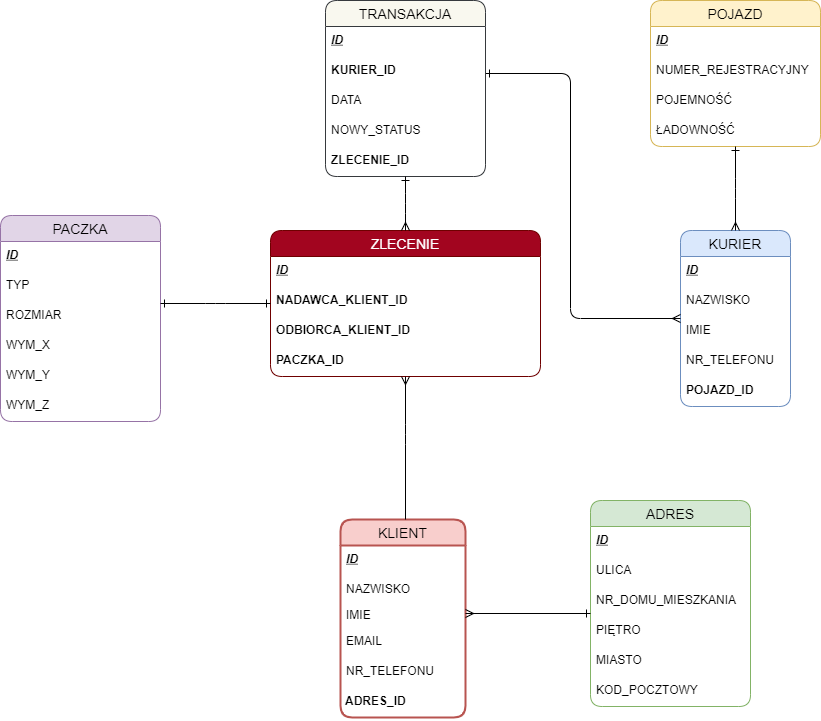

The diagram above was exported from draw.io. Its source (the exported page's mxGraphModel, read from the mxfile embedded in the PNG):
<mxGraphModel dx="1038" dy="489" grid="1" gridSize="10" guides="1" tooltips="1" connect="1" arrows="1" fold="1" page="0" pageScale="1" pageWidth="1169" pageHeight="827" background="none" math="0" shadow="0">
  <root>
    <mxCell id="0" />
    <mxCell id="1" parent="0" />
    <object label="KLIENT" placeholders="1" id="yWtfDCY7fMlx7n7QB2Mu-2">
      <mxCell style="swimlane;fontStyle=0;childLayout=stackLayout;horizontal=1;startSize=26;horizontalStack=0;resizeParent=1;resizeParentMax=0;resizeLast=0;collapsible=1;marginBottom=0;align=center;fontSize=14;rounded=1;shadow=0;fillColor=#f8cecc;strokeColor=#b85450;strokeWidth=2;swimlaneFillColor=#ffffff;" parent="1" vertex="1">
        <mxGeometry x="390" y="565" width="125" height="198" as="geometry">
          <mxRectangle x="390" y="565" width="50" height="26" as="alternateBounds" />
        </mxGeometry>
      </mxCell>
    </object>
    <mxCell id="MqITxnU-AFIlXHRTQ3YX-64" value="ID" style="text;spacingLeft=4;spacingRight=4;overflow=hidden;rotatable=0;points=[[0,0.5],[1,0.5]];portConstraint=eastwest;fontSize=12;rounded=0;shadow=0;fontStyle=7" parent="yWtfDCY7fMlx7n7QB2Mu-2" vertex="1">
      <mxGeometry y="26" width="125" height="30" as="geometry" />
    </mxCell>
    <mxCell id="yWtfDCY7fMlx7n7QB2Mu-4" value="NAZWISKO" style="text;strokeColor=none;align=left;verticalAlign=top;spacingLeft=4;spacingRight=4;overflow=hidden;rotatable=0;points=[[0,0.5],[1,0.5]];portConstraint=eastwest;" parent="yWtfDCY7fMlx7n7QB2Mu-2" vertex="1">
      <mxGeometry y="56" width="125" height="26" as="geometry" />
    </mxCell>
    <mxCell id="yWtfDCY7fMlx7n7QB2Mu-3" value="IMIE&#10;" style="text;strokeColor=none;align=left;verticalAlign=top;spacingLeft=4;spacingRight=4;overflow=hidden;rotatable=0;points=[[0,0.5],[1,0.5]];portConstraint=eastwest;" parent="yWtfDCY7fMlx7n7QB2Mu-2" vertex="1">
      <mxGeometry y="82" width="125" height="26" as="geometry" />
    </mxCell>
    <mxCell id="MqITxnU-AFIlXHRTQ3YX-75" value="EMAIL" style="text;strokeColor=none;spacingLeft=4;spacingRight=4;overflow=hidden;rotatable=0;points=[[0,0.5],[1,0.5]];portConstraint=eastwest;fontSize=12;rounded=0;shadow=0;" parent="yWtfDCY7fMlx7n7QB2Mu-2" vertex="1">
      <mxGeometry y="108" width="125" height="30" as="geometry" />
    </mxCell>
    <mxCell id="MqITxnU-AFIlXHRTQ3YX-74" value="NR_TELEFONU&#10;" style="text;strokeColor=none;spacingLeft=4;spacingRight=4;overflow=hidden;rotatable=0;points=[[0,0.5],[1,0.5]];portConstraint=eastwest;fontSize=12;rounded=0;shadow=0;" parent="yWtfDCY7fMlx7n7QB2Mu-2" vertex="1">
      <mxGeometry y="138" width="125" height="30" as="geometry" />
    </mxCell>
    <mxCell id="MqITxnU-AFIlXHRTQ3YX-65" value="ADRES_ID" style="text;spacingLeft=3;spacingRight=3;overflow=hidden;rotatable=0;points=[[0,0.1],[0.1,0.1]];portConstraint=eastwest;fontSize=12;rounded=1;shadow=0;perimeterSpacing=26;glass=0;sketch=0;fontStyle=1;" parent="yWtfDCY7fMlx7n7QB2Mu-2" vertex="1">
      <mxGeometry y="168" width="125" height="30" as="geometry" />
    </mxCell>
    <mxCell id="MqITxnU-AFIlXHRTQ3YX-89" value="PACZKA" style="swimlane;fontStyle=0;childLayout=stackLayout;horizontal=1;startSize=26;horizontalStack=0;resizeParent=1;resizeParentMax=0;resizeLast=0;collapsible=1;marginBottom=0;align=center;fontSize=14;rounded=1;shadow=0;fillColor=#e1d5e7;strokeColor=#9673a6;swimlaneFillColor=#ffffff;" parent="1" vertex="1">
      <mxGeometry x="50" y="261" width="160" height="206" as="geometry" />
    </mxCell>
    <mxCell id="MqITxnU-AFIlXHRTQ3YX-90" value="ID&#10;" style="text;strokeColor=none;fillColor=none;spacingLeft=4;spacingRight=4;overflow=hidden;rotatable=0;points=[[0,0.5],[1,0.5]];portConstraint=eastwest;fontSize=12;fontStyle=7" parent="MqITxnU-AFIlXHRTQ3YX-89" vertex="1">
      <mxGeometry y="26" width="160" height="30" as="geometry" />
    </mxCell>
    <mxCell id="MqITxnU-AFIlXHRTQ3YX-257" value="TYP" style="text;strokeColor=none;fillColor=none;spacingLeft=4;spacingRight=4;overflow=hidden;rotatable=0;points=[[0,0.5],[1,0.5]];portConstraint=eastwest;fontSize=12;rounded=1;shadow=0;" parent="MqITxnU-AFIlXHRTQ3YX-89" vertex="1">
      <mxGeometry y="56" width="160" height="30" as="geometry" />
    </mxCell>
    <mxCell id="MqITxnU-AFIlXHRTQ3YX-148" value="ROZMIAR" style="text;strokeColor=none;fillColor=none;spacingLeft=4;spacingRight=4;overflow=hidden;rotatable=0;points=[[0,0.5],[1,0.5]];portConstraint=eastwest;fontSize=12;rounded=1;shadow=0;" parent="MqITxnU-AFIlXHRTQ3YX-89" vertex="1">
      <mxGeometry y="86" width="160" height="30" as="geometry" />
    </mxCell>
    <mxCell id="MqITxnU-AFIlXHRTQ3YX-100" value="WYM_X" style="text;strokeColor=none;fillColor=none;spacingLeft=4;spacingRight=4;overflow=hidden;rotatable=0;points=[[0,0.5],[1,0.5]];portConstraint=eastwest;fontSize=12;" parent="MqITxnU-AFIlXHRTQ3YX-89" vertex="1">
      <mxGeometry y="116" width="160" height="30" as="geometry" />
    </mxCell>
    <mxCell id="MqITxnU-AFIlXHRTQ3YX-190" value="WYM_Y" style="text;strokeColor=none;fillColor=none;spacingLeft=4;spacingRight=4;overflow=hidden;rotatable=0;points=[[0,0.5],[1,0.5]];portConstraint=eastwest;fontSize=12;" parent="MqITxnU-AFIlXHRTQ3YX-89" vertex="1">
      <mxGeometry y="146" width="160" height="30" as="geometry" />
    </mxCell>
    <mxCell id="MqITxnU-AFIlXHRTQ3YX-191" value="WYM_Z" style="text;strokeColor=none;fillColor=none;spacingLeft=4;spacingRight=4;overflow=hidden;rotatable=0;points=[[0,0.5],[1,0.5]];portConstraint=eastwest;fontSize=12;" parent="MqITxnU-AFIlXHRTQ3YX-89" vertex="1">
      <mxGeometry y="176" width="160" height="30" as="geometry" />
    </mxCell>
    <mxCell id="MqITxnU-AFIlXHRTQ3YX-93" value="ADRES" style="swimlane;fontStyle=0;childLayout=stackLayout;horizontal=1;startSize=26;horizontalStack=0;resizeParent=1;resizeParentMax=0;resizeLast=0;collapsible=1;marginBottom=0;align=center;fontSize=14;rounded=1;shadow=0;strokeColor=#82b366;swimlaneFillColor=#ffffff;fillColor=#D5E8D4;" parent="1" vertex="1">
      <mxGeometry x="640" y="546" width="160" height="206" as="geometry" />
    </mxCell>
    <mxCell id="MqITxnU-AFIlXHRTQ3YX-94" value="ID&#10;" style="text;strokeColor=none;fillColor=none;spacingLeft=4;spacingRight=4;overflow=hidden;rotatable=0;points=[[0,0.5],[1,0.5]];portConstraint=eastwest;fontSize=12;fontStyle=7" parent="MqITxnU-AFIlXHRTQ3YX-93" vertex="1">
      <mxGeometry y="26" width="160" height="30" as="geometry" />
    </mxCell>
    <mxCell id="MqITxnU-AFIlXHRTQ3YX-95" value="ULICA" style="text;strokeColor=none;fillColor=none;spacingLeft=4;spacingRight=4;overflow=hidden;rotatable=0;points=[[0,0.5],[1,0.5]];portConstraint=eastwest;fontSize=12;" parent="MqITxnU-AFIlXHRTQ3YX-93" vertex="1">
      <mxGeometry y="56" width="160" height="30" as="geometry" />
    </mxCell>
    <mxCell id="MqITxnU-AFIlXHRTQ3YX-96" value="NR_DOMU_MIESZKANIA" style="text;strokeColor=none;fillColor=none;spacingLeft=4;spacingRight=4;overflow=hidden;rotatable=0;points=[[0,0.5],[1,0.5]];portConstraint=eastwest;fontSize=12;" parent="MqITxnU-AFIlXHRTQ3YX-93" vertex="1">
      <mxGeometry y="86" width="160" height="30" as="geometry" />
    </mxCell>
    <mxCell id="MqITxnU-AFIlXHRTQ3YX-99" value="PIĘTRO" style="text;strokeColor=none;fillColor=none;spacingLeft=4;spacingRight=4;overflow=hidden;rotatable=0;points=[[0,0.5],[1,0.5]];portConstraint=eastwest;fontSize=12;" parent="MqITxnU-AFIlXHRTQ3YX-93" vertex="1">
      <mxGeometry y="116" width="160" height="30" as="geometry" />
    </mxCell>
    <mxCell id="MqITxnU-AFIlXHRTQ3YX-97" value="MIASTO&#10;" style="text;strokeColor=none;fillColor=none;spacingLeft=4;spacingRight=4;overflow=hidden;rotatable=0;points=[[0,0.5],[1,0.5]];portConstraint=eastwest;fontSize=12;rounded=1;shadow=0;" parent="MqITxnU-AFIlXHRTQ3YX-93" vertex="1">
      <mxGeometry y="146" width="160" height="30" as="geometry" />
    </mxCell>
    <mxCell id="MqITxnU-AFIlXHRTQ3YX-98" value="KOD_POCZTOWY" style="text;strokeColor=none;fillColor=none;spacingLeft=4;spacingRight=4;overflow=hidden;rotatable=0;points=[[0,0.5],[1,0.5]];portConstraint=eastwest;fontSize=12;rounded=1;shadow=0;" parent="MqITxnU-AFIlXHRTQ3YX-93" vertex="1">
      <mxGeometry y="176" width="160" height="30" as="geometry" />
    </mxCell>
    <mxCell id="MqITxnU-AFIlXHRTQ3YX-107" value="KURIER" style="swimlane;fontStyle=0;childLayout=stackLayout;horizontal=1;startSize=26;horizontalStack=0;resizeParent=1;resizeParentMax=0;resizeLast=0;collapsible=1;marginBottom=0;align=center;fontSize=14;rounded=1;shadow=0;fillColor=#dae8fc;strokeColor=#6c8ebf;swimlaneFillColor=#ffffff;" parent="1" vertex="1">
      <mxGeometry x="730" y="276" width="110" height="176" as="geometry" />
    </mxCell>
    <mxCell id="MqITxnU-AFIlXHRTQ3YX-108" value="ID" style="text;strokeColor=none;fillColor=none;spacingLeft=4;spacingRight=4;overflow=hidden;rotatable=0;points=[[0,0.5],[1,0.5]];portConstraint=eastwest;fontSize=12;fontStyle=7" parent="MqITxnU-AFIlXHRTQ3YX-107" vertex="1">
      <mxGeometry y="26" width="110" height="30" as="geometry" />
    </mxCell>
    <mxCell id="MqITxnU-AFIlXHRTQ3YX-129" value="NAZWISKO" style="text;strokeColor=none;fillColor=none;spacingLeft=4;spacingRight=4;overflow=hidden;rotatable=0;points=[[0,0.5],[1,0.5]];portConstraint=eastwest;fontSize=12;rounded=1;shadow=0;" parent="MqITxnU-AFIlXHRTQ3YX-107" vertex="1">
      <mxGeometry y="56" width="110" height="30" as="geometry" />
    </mxCell>
    <mxCell id="MqITxnU-AFIlXHRTQ3YX-130" value="IMIE" style="text;strokeColor=none;fillColor=none;spacingLeft=4;spacingRight=4;overflow=hidden;rotatable=0;points=[[0,0.5],[1,0.5]];portConstraint=eastwest;fontSize=12;rounded=1;shadow=0;" parent="MqITxnU-AFIlXHRTQ3YX-107" vertex="1">
      <mxGeometry y="86" width="110" height="30" as="geometry" />
    </mxCell>
    <mxCell id="MqITxnU-AFIlXHRTQ3YX-131" value="NR_TELEFONU" style="text;strokeColor=none;fillColor=none;spacingLeft=4;spacingRight=4;overflow=hidden;rotatable=0;points=[[0,0.5],[1,0.5]];portConstraint=eastwest;fontSize=12;rounded=1;shadow=0;" parent="MqITxnU-AFIlXHRTQ3YX-107" vertex="1">
      <mxGeometry y="116" width="110" height="30" as="geometry" />
    </mxCell>
    <mxCell id="MqITxnU-AFIlXHRTQ3YX-109" value="POJAZD_ID" style="text;strokeColor=none;fillColor=none;spacingLeft=4;spacingRight=4;overflow=hidden;rotatable=0;points=[[0,0.5],[1,0.5]];portConstraint=eastwest;fontSize=12;fontStyle=1;" parent="MqITxnU-AFIlXHRTQ3YX-107" vertex="1">
      <mxGeometry y="146" width="110" height="30" as="geometry" />
    </mxCell>
    <mxCell id="MqITxnU-AFIlXHRTQ3YX-112" value="POJAZD" style="swimlane;fontStyle=0;childLayout=stackLayout;horizontal=1;startSize=26;horizontalStack=0;resizeParent=1;resizeParentMax=0;resizeLast=0;collapsible=1;marginBottom=0;align=center;fontSize=14;rounded=1;shadow=0;fillColor=#fff2cc;strokeColor=#d6b656;swimlaneFillColor=#ffffff;" parent="1" vertex="1">
      <mxGeometry x="700" y="46" width="170" height="146" as="geometry" />
    </mxCell>
    <mxCell id="MqITxnU-AFIlXHRTQ3YX-113" value="ID" style="text;strokeColor=none;fillColor=none;spacingLeft=4;spacingRight=4;overflow=hidden;rotatable=0;points=[[0,0.5],[1,0.5]];portConstraint=eastwest;fontSize=12;fontStyle=7" parent="MqITxnU-AFIlXHRTQ3YX-112" vertex="1">
      <mxGeometry y="26" width="170" height="30" as="geometry" />
    </mxCell>
    <mxCell id="MqITxnU-AFIlXHRTQ3YX-114" value="NUMER_REJESTRACYJNY" style="text;strokeColor=none;fillColor=none;spacingLeft=4;spacingRight=4;overflow=hidden;rotatable=0;points=[[0,0.5],[1,0.5]];portConstraint=eastwest;fontSize=12;" parent="MqITxnU-AFIlXHRTQ3YX-112" vertex="1">
      <mxGeometry y="56" width="170" height="30" as="geometry" />
    </mxCell>
    <mxCell id="MqITxnU-AFIlXHRTQ3YX-132" value="POJEMNOŚĆ&#10;" style="text;strokeColor=none;fillColor=none;spacingLeft=4;spacingRight=4;overflow=hidden;rotatable=0;points=[[0,0.5],[1,0.5]];portConstraint=eastwest;fontSize=12;rounded=1;shadow=0;" parent="MqITxnU-AFIlXHRTQ3YX-112" vertex="1">
      <mxGeometry y="86" width="170" height="30" as="geometry" />
    </mxCell>
    <mxCell id="MqITxnU-AFIlXHRTQ3YX-133" value="ŁADOWNOŚĆ" style="text;strokeColor=none;fillColor=none;spacingLeft=4;spacingRight=4;overflow=hidden;rotatable=0;points=[[0,0.5],[1,0.5]];portConstraint=eastwest;fontSize=12;rounded=1;shadow=0;" parent="MqITxnU-AFIlXHRTQ3YX-112" vertex="1">
      <mxGeometry y="116" width="170" height="30" as="geometry" />
    </mxCell>
    <mxCell id="MqITxnU-AFIlXHRTQ3YX-134" value="ZLECENIE" style="swimlane;fontStyle=0;childLayout=stackLayout;horizontal=1;startSize=26;horizontalStack=0;resizeParent=1;resizeParentMax=0;resizeLast=0;collapsible=1;marginBottom=0;align=center;fontSize=14;rounded=1;shadow=0;strokeColor=#6F0000;fontColor=#ffffff;swimlaneFillColor=#ffffff;fillColor=#A2051F;" parent="1" vertex="1">
      <mxGeometry x="320" y="276" width="270" height="146" as="geometry" />
    </mxCell>
    <mxCell id="MqITxnU-AFIlXHRTQ3YX-135" value="ID" style="text;strokeColor=none;fillColor=none;spacingLeft=4;spacingRight=4;overflow=hidden;rotatable=0;points=[[0,0.5],[1,0.5]];portConstraint=eastwest;fontSize=12;fontStyle=7;" parent="MqITxnU-AFIlXHRTQ3YX-134" vertex="1">
      <mxGeometry y="26" width="270" height="30" as="geometry" />
    </mxCell>
    <mxCell id="MqITxnU-AFIlXHRTQ3YX-137" value="NADAWCA_KLIENT_ID" style="text;strokeColor=none;fillColor=none;spacingLeft=4;spacingRight=4;overflow=hidden;rotatable=0;points=[[0,0.5],[1,0.5]];portConstraint=eastwest;fontSize=12;fontStyle=1;" parent="MqITxnU-AFIlXHRTQ3YX-134" vertex="1">
      <mxGeometry y="56" width="270" height="30" as="geometry" />
    </mxCell>
    <mxCell id="MqITxnU-AFIlXHRTQ3YX-143" value="ODBIORCA_KLIENT_ID" style="text;strokeColor=none;fillColor=none;spacingLeft=4;spacingRight=4;overflow=hidden;rotatable=0;points=[[0,0.5],[1,0.5]];portConstraint=eastwest;fontSize=12;fontStyle=1;" parent="MqITxnU-AFIlXHRTQ3YX-134" vertex="1">
      <mxGeometry y="86" width="270" height="30" as="geometry" />
    </mxCell>
    <mxCell id="MqITxnU-AFIlXHRTQ3YX-156" value="PACZKA_ID" style="text;strokeColor=none;fillColor=none;spacingLeft=4;spacingRight=4;overflow=hidden;rotatable=0;points=[[0,0.5],[1,0.5]];portConstraint=eastwest;fontSize=12;rounded=1;shadow=0;fontStyle=1;labelBackgroundColor=none;" parent="MqITxnU-AFIlXHRTQ3YX-134" vertex="1">
      <mxGeometry y="116" width="270" height="30" as="geometry" />
    </mxCell>
    <mxCell id="MqITxnU-AFIlXHRTQ3YX-172" value="" style="edgeStyle=elbowEdgeStyle;fontSize=12;html=1;endArrow=ERone;startArrow=ERmany;elbow=vertical;endFill=0;startFill=0;" parent="1" source="yWtfDCY7fMlx7n7QB2Mu-2" target="MqITxnU-AFIlXHRTQ3YX-93" edge="1">
      <mxGeometry width="100" height="100" relative="1" as="geometry">
        <mxPoint x="577.5" y="346" as="sourcePoint" />
        <mxPoint x="677.5" y="246" as="targetPoint" />
      </mxGeometry>
    </mxCell>
    <mxCell id="MqITxnU-AFIlXHRTQ3YX-176" value="" style="edgeStyle=elbowEdgeStyle;fontSize=12;html=1;endArrow=ERone;endFill=0;startArrow=ERmany;startFill=0;" parent="1" source="MqITxnU-AFIlXHRTQ3YX-107" target="MqITxnU-AFIlXHRTQ3YX-112" edge="1">
      <mxGeometry width="100" height="100" relative="1" as="geometry">
        <mxPoint x="927.5" y="166" as="sourcePoint" />
        <mxPoint x="517.5" y="236" as="targetPoint" />
      </mxGeometry>
    </mxCell>
    <mxCell id="MqITxnU-AFIlXHRTQ3YX-179" value="" style="edgeStyle=elbowEdgeStyle;fontSize=12;html=1;endArrow=ERmany;startArrow=none;endFill=0;startFill=0;" parent="1" source="yWtfDCY7fMlx7n7QB2Mu-2" target="MqITxnU-AFIlXHRTQ3YX-134" edge="1">
      <mxGeometry width="100" height="100" relative="1" as="geometry">
        <mxPoint x="257.5" y="536" as="sourcePoint" />
        <mxPoint x="357.5" y="436" as="targetPoint" />
        <Array as="points">
          <mxPoint x="455" y="480" />
        </Array>
      </mxGeometry>
    </mxCell>
    <mxCell id="MqITxnU-AFIlXHRTQ3YX-187" value="" style="edgeStyle=orthogonalEdgeStyle;fontSize=12;html=1;endArrow=ERmany;endFill=0;startArrow=ERone;startFill=0;" parent="1" source="MqITxnU-AFIlXHRTQ3YX-228" target="MqITxnU-AFIlXHRTQ3YX-107" edge="1">
      <mxGeometry width="100" height="100" relative="1" as="geometry">
        <mxPoint x="357.5" y="346" as="sourcePoint" />
        <mxPoint x="457.5" y="246" as="targetPoint" />
        <Array as="points">
          <mxPoint x="620" y="119" />
          <mxPoint x="620" y="364" />
        </Array>
      </mxGeometry>
    </mxCell>
    <mxCell id="MqITxnU-AFIlXHRTQ3YX-248" value="" style="fontSize=12;html=1;endArrow=ERone;edgeStyle=elbowEdgeStyle;elbow=vertical;endFill=0;startArrow=ERone;startFill=0;" parent="1" source="MqITxnU-AFIlXHRTQ3YX-89" target="MqITxnU-AFIlXHRTQ3YX-134" edge="1">
      <mxGeometry width="100" height="100" relative="1" as="geometry">
        <mxPoint x="510" y="380" as="sourcePoint" />
        <mxPoint x="610" y="280" as="targetPoint" />
      </mxGeometry>
    </mxCell>
    <mxCell id="MqITxnU-AFIlXHRTQ3YX-228" value="TRANSAKCJA" style="swimlane;fontStyle=0;childLayout=stackLayout;horizontal=1;startSize=26;horizontalStack=0;resizeParent=1;resizeParentMax=0;resizeLast=0;collapsible=1;marginBottom=0;align=center;fontSize=14;rounded=1;shadow=0;strokeColor=#36393d;swimlaneFillColor=#ffffff;fillColor=#F9F8EF;" parent="1" vertex="1">
      <mxGeometry x="375" y="46" width="160" height="176" as="geometry" />
    </mxCell>
    <mxCell id="MqITxnU-AFIlXHRTQ3YX-229" value="ID" style="text;strokeColor=none;fillColor=none;spacingLeft=4;spacingRight=4;overflow=hidden;rotatable=0;points=[[0,0.5],[1,0.5]];portConstraint=eastwest;fontSize=12;fontStyle=7" parent="MqITxnU-AFIlXHRTQ3YX-228" vertex="1">
      <mxGeometry y="26" width="160" height="30" as="geometry" />
    </mxCell>
    <mxCell id="MqITxnU-AFIlXHRTQ3YX-136" value="KURIER_ID" style="text;strokeColor=none;fillColor=none;spacingLeft=4;spacingRight=4;overflow=hidden;rotatable=0;points=[[0,0.5],[1,0.5]];portConstraint=eastwest;fontSize=12;fontStyle=1;" parent="MqITxnU-AFIlXHRTQ3YX-228" vertex="1">
      <mxGeometry y="56" width="160" height="30" as="geometry" />
    </mxCell>
    <mxCell id="MqITxnU-AFIlXHRTQ3YX-230" value="DATA" style="text;strokeColor=none;fillColor=none;spacingLeft=4;spacingRight=4;overflow=hidden;rotatable=0;points=[[0,0.5],[1,0.5]];portConstraint=eastwest;fontSize=12;" parent="MqITxnU-AFIlXHRTQ3YX-228" vertex="1">
      <mxGeometry y="86" width="160" height="30" as="geometry" />
    </mxCell>
    <mxCell id="MqITxnU-AFIlXHRTQ3YX-231" value="NOWY_STATUS" style="text;strokeColor=none;fillColor=none;spacingLeft=4;spacingRight=4;overflow=hidden;rotatable=0;points=[[0,0.5],[1,0.5]];portConstraint=eastwest;fontSize=12;" parent="MqITxnU-AFIlXHRTQ3YX-228" vertex="1">
      <mxGeometry y="116" width="160" height="30" as="geometry" />
    </mxCell>
    <mxCell id="MqITxnU-AFIlXHRTQ3YX-157" value="ZLECENIE_ID" style="text;strokeColor=none;fillColor=none;spacingLeft=4;spacingRight=4;overflow=hidden;rotatable=0;points=[[0,0.5],[1,0.5]];portConstraint=eastwest;fontSize=12;rounded=1;shadow=0;fontStyle=1;" parent="MqITxnU-AFIlXHRTQ3YX-228" vertex="1">
      <mxGeometry y="146" width="160" height="30" as="geometry" />
    </mxCell>
    <mxCell id="MqITxnU-AFIlXHRTQ3YX-251" value="" style="edgeStyle=elbowEdgeStyle;fontSize=12;html=1;endArrow=ERone;exitX=0.5;exitY=0;exitDx=0;exitDy=0;elbow=vertical;endFill=0;startArrow=ERmany;startFill=0;" parent="1" source="MqITxnU-AFIlXHRTQ3YX-134" target="MqITxnU-AFIlXHRTQ3YX-228" edge="1">
      <mxGeometry width="100" height="100" relative="1" as="geometry">
        <mxPoint x="387.5" y="426" as="sourcePoint" />
        <mxPoint x="487.5" y="326" as="targetPoint" />
      </mxGeometry>
    </mxCell>
  </root>
</mxGraphModel>